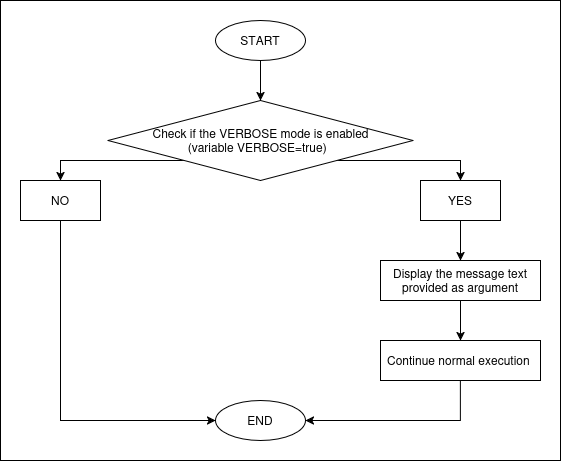

The diagram above was exported from draw.io. Its source (the exported page's mxGraphModel, read from the mxfile embedded in the PNG):
<mxGraphModel dx="1305" dy="795" grid="1" gridSize="10" guides="1" tooltips="1" connect="1" arrows="1" fold="1" page="1" pageScale="1" pageWidth="827" pageHeight="1169" math="0" shadow="0">
  <root>
    <mxCell id="0" />
    <mxCell id="1" parent="0" />
    <mxCell id="8yamJ0FUZxdz0RM8NWcp-1" value="" style="rounded=0;whiteSpace=wrap;html=1;" vertex="1" parent="1">
      <mxGeometry x="100" y="20" width="560" height="460" as="geometry" />
    </mxCell>
    <mxCell id="8yamJ0FUZxdz0RM8NWcp-2" style="edgeStyle=orthogonalEdgeStyle;rounded=0;orthogonalLoop=1;jettySize=auto;html=1;exitX=0.5;exitY=1;exitDx=0;exitDy=0;entryX=0.5;entryY=0;entryDx=0;entryDy=0;" edge="1" parent="1" source="8yamJ0FUZxdz0RM8NWcp-3" target="8yamJ0FUZxdz0RM8NWcp-6">
      <mxGeometry relative="1" as="geometry" />
    </mxCell>
    <mxCell id="8yamJ0FUZxdz0RM8NWcp-3" value="START" style="ellipse;whiteSpace=wrap;html=1;" vertex="1" parent="1">
      <mxGeometry x="315" y="40" width="90" height="40" as="geometry" />
    </mxCell>
    <mxCell id="8yamJ0FUZxdz0RM8NWcp-24" style="edgeStyle=orthogonalEdgeStyle;rounded=0;orthogonalLoop=1;jettySize=auto;html=1;exitX=0;exitY=1;exitDx=0;exitDy=0;entryX=0.5;entryY=0;entryDx=0;entryDy=0;" edge="1" parent="1" source="8yamJ0FUZxdz0RM8NWcp-6" target="8yamJ0FUZxdz0RM8NWcp-8">
      <mxGeometry relative="1" as="geometry" />
    </mxCell>
    <mxCell id="8yamJ0FUZxdz0RM8NWcp-25" style="edgeStyle=orthogonalEdgeStyle;rounded=0;orthogonalLoop=1;jettySize=auto;html=1;exitX=1;exitY=1;exitDx=0;exitDy=0;entryX=0.5;entryY=0;entryDx=0;entryDy=0;" edge="1" parent="1" source="8yamJ0FUZxdz0RM8NWcp-6" target="8yamJ0FUZxdz0RM8NWcp-10">
      <mxGeometry relative="1" as="geometry" />
    </mxCell>
    <mxCell id="8yamJ0FUZxdz0RM8NWcp-6" value="&lt;div&gt;Check if the VERBOSE mode is enabled&lt;/div&gt;&lt;div&gt;(variable VERBOSE=true)&amp;nbsp;&amp;nbsp;&lt;/div&gt;" style="rhombus;whiteSpace=wrap;html=1;" vertex="1" parent="1">
      <mxGeometry x="207.5" y="120" width="305" height="80" as="geometry" />
    </mxCell>
    <mxCell id="8yamJ0FUZxdz0RM8NWcp-26" style="edgeStyle=orthogonalEdgeStyle;rounded=0;orthogonalLoop=1;jettySize=auto;html=1;exitX=0.5;exitY=1;exitDx=0;exitDy=0;entryX=0;entryY=0.5;entryDx=0;entryDy=0;" edge="1" parent="1" source="8yamJ0FUZxdz0RM8NWcp-8" target="8yamJ0FUZxdz0RM8NWcp-17">
      <mxGeometry relative="1" as="geometry" />
    </mxCell>
    <mxCell id="8yamJ0FUZxdz0RM8NWcp-8" value="NO" style="rounded=0;whiteSpace=wrap;html=1;" vertex="1" parent="1">
      <mxGeometry x="120" y="200" width="80" height="40" as="geometry" />
    </mxCell>
    <mxCell id="8yamJ0FUZxdz0RM8NWcp-27" value="" style="edgeStyle=orthogonalEdgeStyle;rounded=0;orthogonalLoop=1;jettySize=auto;html=1;" edge="1" parent="1" source="8yamJ0FUZxdz0RM8NWcp-10" target="8yamJ0FUZxdz0RM8NWcp-21">
      <mxGeometry relative="1" as="geometry" />
    </mxCell>
    <mxCell id="8yamJ0FUZxdz0RM8NWcp-10" value="YES" style="rounded=0;whiteSpace=wrap;html=1;" vertex="1" parent="1">
      <mxGeometry x="520" y="200" width="80" height="40" as="geometry" />
    </mxCell>
    <mxCell id="8yamJ0FUZxdz0RM8NWcp-28" style="edgeStyle=orthogonalEdgeStyle;rounded=0;orthogonalLoop=1;jettySize=auto;html=1;exitX=0.5;exitY=1;exitDx=0;exitDy=0;entryX=1;entryY=0.5;entryDx=0;entryDy=0;" edge="1" parent="1" source="8yamJ0FUZxdz0RM8NWcp-12" target="8yamJ0FUZxdz0RM8NWcp-17">
      <mxGeometry relative="1" as="geometry" />
    </mxCell>
    <mxCell id="8yamJ0FUZxdz0RM8NWcp-12" value="Continue normal execution&amp;nbsp;" style="rounded=0;whiteSpace=wrap;html=1;" vertex="1" parent="1">
      <mxGeometry x="480" y="360" width="160" height="40" as="geometry" />
    </mxCell>
    <mxCell id="8yamJ0FUZxdz0RM8NWcp-17" value="END" style="ellipse;whiteSpace=wrap;html=1;" vertex="1" parent="1">
      <mxGeometry x="315" y="420" width="90" height="40" as="geometry" />
    </mxCell>
    <mxCell id="8yamJ0FUZxdz0RM8NWcp-20" style="edgeStyle=orthogonalEdgeStyle;rounded=0;orthogonalLoop=1;jettySize=auto;html=1;exitX=0.5;exitY=1;exitDx=0;exitDy=0;entryX=0.5;entryY=0;entryDx=0;entryDy=0;" edge="1" parent="1" source="8yamJ0FUZxdz0RM8NWcp-21" target="8yamJ0FUZxdz0RM8NWcp-12">
      <mxGeometry relative="1" as="geometry" />
    </mxCell>
    <mxCell id="8yamJ0FUZxdz0RM8NWcp-21" value="Display the message text provided as argument" style="rounded=0;whiteSpace=wrap;html=1;" vertex="1" parent="1">
      <mxGeometry x="480" y="280" width="160" height="40" as="geometry" />
    </mxCell>
  </root>
</mxGraphModel>